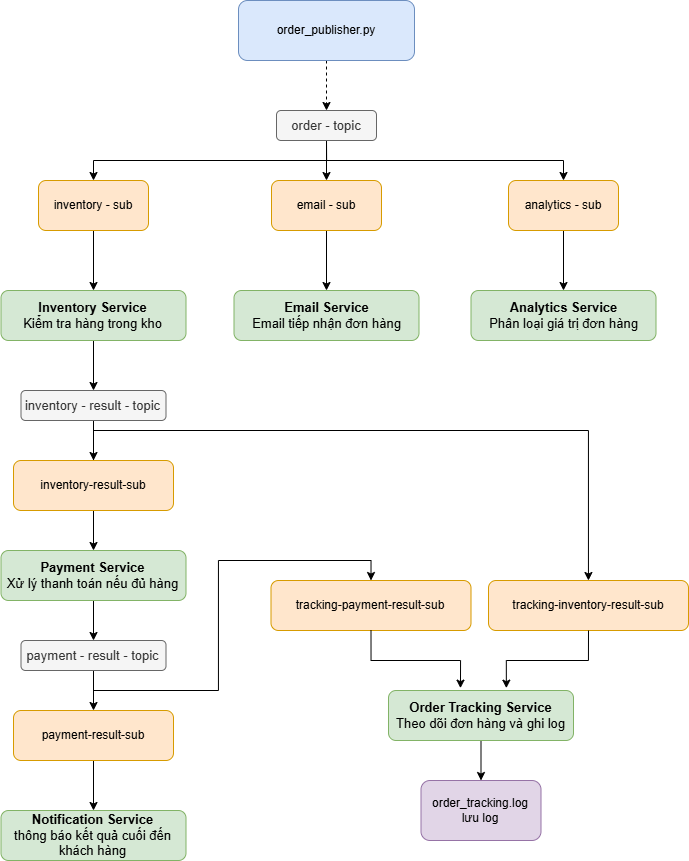

The diagram above was exported from draw.io. Its source (the exported page's mxGraphModel, read from the mxfile embedded in the PNG):
<mxGraphModel dx="1159" dy="672" grid="1" gridSize="10" guides="1" tooltips="1" connect="1" arrows="1" fold="1" page="1" pageScale="1" pageWidth="827" pageHeight="1169" math="0" shadow="0">
  <root>
    <mxCell id="0" />
    <mxCell id="1" parent="0" />
    <mxCell id="w62h1HxTwnvDKeoR5Zln-2" edge="1" parent="1" source="w62h1HxTwnvDKeoR5Zln-1" style="edgeStyle=orthogonalEdgeStyle;rounded=0;orthogonalLoop=1;jettySize=auto;html=1;exitX=0.5;exitY=1;exitDx=0;exitDy=0;dashed=1;">
      <mxGeometry relative="1" as="geometry">
        <mxPoint x="448" y="170" as="targetPoint" />
      </mxGeometry>
    </mxCell>
    <mxCell id="w62h1HxTwnvDKeoR5Zln-1" parent="1" style="rounded=1;whiteSpace=wrap;html=1;fillColor=#dae8fc;strokeColor=#6c8ebf;" value="order_publisher.py" vertex="1">
      <mxGeometry height="60" width="176" x="360" y="60" as="geometry" />
    </mxCell>
    <mxCell id="w62h1HxTwnvDKeoR5Zln-18" edge="1" parent="1" source="w62h1HxTwnvDKeoR5Zln-4" style="edgeStyle=orthogonalEdgeStyle;rounded=0;orthogonalLoop=1;jettySize=auto;html=1;exitX=0.5;exitY=1;exitDx=0;exitDy=0;entryX=0.5;entryY=0;entryDx=0;entryDy=0;" target="w62h1HxTwnvDKeoR5Zln-15">
      <mxGeometry relative="1" as="geometry" />
    </mxCell>
    <mxCell id="w62h1HxTwnvDKeoR5Zln-4" parent="1" style="rounded=1;whiteSpace=wrap;html=1;fillColor=#ffe6cc;strokeColor=#d79b00;" value="inventory - sub" vertex="1">
      <mxGeometry height="50" width="110" x="160" y="240" as="geometry" />
    </mxCell>
    <mxCell id="w62h1HxTwnvDKeoR5Zln-19" edge="1" parent="1" source="w62h1HxTwnvDKeoR5Zln-5" style="edgeStyle=orthogonalEdgeStyle;rounded=0;orthogonalLoop=1;jettySize=auto;html=1;exitX=0.5;exitY=1;exitDx=0;exitDy=0;entryX=0.5;entryY=0;entryDx=0;entryDy=0;" target="w62h1HxTwnvDKeoR5Zln-16">
      <mxGeometry relative="1" as="geometry" />
    </mxCell>
    <mxCell id="w62h1HxTwnvDKeoR5Zln-5" parent="1" style="rounded=1;whiteSpace=wrap;html=1;fillColor=#ffe6cc;strokeColor=#d79b00;" value="email - sub" vertex="1">
      <mxGeometry height="50" width="110" x="393" y="240" as="geometry" />
    </mxCell>
    <mxCell id="w62h1HxTwnvDKeoR5Zln-20" edge="1" parent="1" source="w62h1HxTwnvDKeoR5Zln-6" style="edgeStyle=orthogonalEdgeStyle;rounded=0;orthogonalLoop=1;jettySize=auto;html=1;exitX=0.5;exitY=1;exitDx=0;exitDy=0;entryX=0.5;entryY=0;entryDx=0;entryDy=0;" target="w62h1HxTwnvDKeoR5Zln-17">
      <mxGeometry relative="1" as="geometry" />
    </mxCell>
    <mxCell id="w62h1HxTwnvDKeoR5Zln-6" parent="1" style="rounded=1;whiteSpace=wrap;html=1;fillColor=#ffe6cc;strokeColor=#d79b00;" value="analytics - sub" vertex="1">
      <mxGeometry height="50" width="110" x="630" y="240" as="geometry" />
    </mxCell>
    <mxCell id="w62h1HxTwnvDKeoR5Zln-12" edge="1" parent="1" source="w62h1HxTwnvDKeoR5Zln-10" style="edgeStyle=orthogonalEdgeStyle;rounded=0;orthogonalLoop=1;jettySize=auto;html=1;exitX=0.5;exitY=1;exitDx=0;exitDy=0;entryX=0.5;entryY=0;entryDx=0;entryDy=0;" target="w62h1HxTwnvDKeoR5Zln-5">
      <mxGeometry relative="1" as="geometry" />
    </mxCell>
    <mxCell id="w62h1HxTwnvDKeoR5Zln-13" edge="1" parent="1" source="w62h1HxTwnvDKeoR5Zln-10" style="edgeStyle=orthogonalEdgeStyle;rounded=0;orthogonalLoop=1;jettySize=auto;html=1;exitX=0.5;exitY=1;exitDx=0;exitDy=0;entryX=0.5;entryY=0;entryDx=0;entryDy=0;" target="w62h1HxTwnvDKeoR5Zln-4">
      <mxGeometry relative="1" as="geometry" />
    </mxCell>
    <mxCell id="w62h1HxTwnvDKeoR5Zln-14" edge="1" parent="1" source="w62h1HxTwnvDKeoR5Zln-10" style="edgeStyle=orthogonalEdgeStyle;rounded=0;orthogonalLoop=1;jettySize=auto;html=1;exitX=0.5;exitY=1;exitDx=0;exitDy=0;entryX=0.5;entryY=0;entryDx=0;entryDy=0;" target="w62h1HxTwnvDKeoR5Zln-6">
      <mxGeometry relative="1" as="geometry" />
    </mxCell>
    <mxCell id="w62h1HxTwnvDKeoR5Zln-10" parent="1" style="rounded=1;whiteSpace=wrap;html=1;fillColor=#f5f5f5;fontColor=#333333;strokeColor=#666666;" value="&lt;span style=&quot;font-size: 13px;&quot;&gt;order - topic&lt;/span&gt;" vertex="1">
      <mxGeometry height="30" width="100" x="398" y="170" as="geometry" />
    </mxCell>
    <mxCell id="w62h1HxTwnvDKeoR5Zln-11" edge="1" parent="1" source="w62h1HxTwnvDKeoR5Zln-10" style="edgeStyle=orthogonalEdgeStyle;rounded=0;orthogonalLoop=1;jettySize=auto;html=1;exitX=0.5;exitY=1;exitDx=0;exitDy=0;" target="w62h1HxTwnvDKeoR5Zln-10">
      <mxGeometry relative="1" as="geometry" />
    </mxCell>
    <mxCell id="w62h1HxTwnvDKeoR5Zln-22" edge="1" parent="1" source="w62h1HxTwnvDKeoR5Zln-15" style="edgeStyle=orthogonalEdgeStyle;rounded=0;orthogonalLoop=1;jettySize=auto;html=1;exitX=0.5;exitY=1;exitDx=0;exitDy=0;entryX=0.5;entryY=0;entryDx=0;entryDy=0;" target="w62h1HxTwnvDKeoR5Zln-21">
      <mxGeometry relative="1" as="geometry" />
    </mxCell>
    <mxCell id="w62h1HxTwnvDKeoR5Zln-15" parent="1" style="rounded=1;whiteSpace=wrap;html=1;fillColor=#d5e8d4;strokeColor=#82b366;" value="&lt;b&gt;&lt;font style=&quot;font-size: 13px;&quot;&gt;Inventory Service&lt;/font&gt;&lt;/b&gt;&lt;div&gt;&lt;font style=&quot;font-size: 13px;&quot;&gt;Kiểm tra hàng trong kho&lt;/font&gt;&lt;/div&gt;" vertex="1">
      <mxGeometry height="50" width="185" x="122.5" y="350" as="geometry" />
    </mxCell>
    <mxCell id="w62h1HxTwnvDKeoR5Zln-16" parent="1" style="rounded=1;whiteSpace=wrap;html=1;fillColor=#d5e8d4;strokeColor=#82b366;" value="&lt;b&gt;&lt;font style=&quot;font-size: 13px;&quot;&gt;Email Service&lt;/font&gt;&lt;/b&gt;&lt;div&gt;&lt;span style=&quot;font-size: 13px;&quot;&gt;Email tiếp nhận đơn hàng&lt;/span&gt;&lt;/div&gt;" vertex="1">
      <mxGeometry height="50" width="185" x="355.5" y="350" as="geometry" />
    </mxCell>
    <mxCell id="w62h1HxTwnvDKeoR5Zln-17" parent="1" style="rounded=1;whiteSpace=wrap;html=1;fillColor=#d5e8d4;strokeColor=#82b366;" value="&lt;b&gt;&lt;font style=&quot;font-size: 13px;&quot;&gt;Analytics Service&lt;/font&gt;&lt;/b&gt;&lt;div&gt;&lt;span style=&quot;font-size: 13px;&quot;&gt;Phân loại giá trị đơn hàng&lt;/span&gt;&lt;/div&gt;" vertex="1">
      <mxGeometry height="50" width="185" x="592.5" y="350" as="geometry" />
    </mxCell>
    <mxCell id="ixPlZnIT48KwQ3Ncd5af-2" edge="1" parent="1" source="w62h1HxTwnvDKeoR5Zln-21" style="edgeStyle=orthogonalEdgeStyle;rounded=0;orthogonalLoop=1;jettySize=auto;html=1;exitX=0.5;exitY=1;exitDx=0;exitDy=0;entryX=0.5;entryY=0;entryDx=0;entryDy=0;" target="ixPlZnIT48KwQ3Ncd5af-1">
      <mxGeometry relative="1" as="geometry" />
    </mxCell>
    <mxCell id="w62h1HxTwnvDKeoR5Zln-21" parent="1" style="rounded=1;whiteSpace=wrap;html=1;fillColor=#f5f5f5;fontColor=#333333;strokeColor=#666666;" value="&lt;span style=&quot;font-size: 13px;&quot;&gt;inventory - result - topic&lt;/span&gt;" vertex="1">
      <mxGeometry height="30" width="145" x="142.5" y="450" as="geometry" />
    </mxCell>
    <mxCell id="w62h1HxTwnvDKeoR5Zln-26" edge="1" parent="1" source="w62h1HxTwnvDKeoR5Zln-23" style="edgeStyle=orthogonalEdgeStyle;rounded=0;orthogonalLoop=1;jettySize=auto;html=1;exitX=0.5;exitY=1;exitDx=0;exitDy=0;entryX=0.5;entryY=0;entryDx=0;entryDy=0;" target="w62h1HxTwnvDKeoR5Zln-25">
      <mxGeometry relative="1" as="geometry" />
    </mxCell>
    <mxCell id="w62h1HxTwnvDKeoR5Zln-23" parent="1" style="rounded=1;whiteSpace=wrap;html=1;fillColor=#d5e8d4;strokeColor=#82b366;" value="&lt;b&gt;&lt;font style=&quot;font-size: 13px;&quot;&gt;Payment Service&lt;/font&gt;&lt;/b&gt;&lt;div&gt;&lt;span style=&quot;font-size: 13px;&quot;&gt;Xử lý thanh toán nếu đủ hàng&lt;/span&gt;&lt;/div&gt;" vertex="1">
      <mxGeometry height="50" width="185" x="122.5" y="610" as="geometry" />
    </mxCell>
    <mxCell id="ixPlZnIT48KwQ3Ncd5af-6" edge="1" parent="1" source="w62h1HxTwnvDKeoR5Zln-25" style="edgeStyle=orthogonalEdgeStyle;rounded=0;orthogonalLoop=1;jettySize=auto;html=1;exitX=0.5;exitY=1;exitDx=0;exitDy=0;entryX=0.5;entryY=0;entryDx=0;entryDy=0;" target="ixPlZnIT48KwQ3Ncd5af-5">
      <mxGeometry relative="1" as="geometry" />
    </mxCell>
    <mxCell id="ixPlZnIT48KwQ3Ncd5af-12" edge="1" parent="1" source="w62h1HxTwnvDKeoR5Zln-25" style="edgeStyle=orthogonalEdgeStyle;rounded=0;orthogonalLoop=1;jettySize=auto;html=1;exitX=0.5;exitY=1;exitDx=0;exitDy=0;entryX=0.5;entryY=0;entryDx=0;entryDy=0;" target="ixPlZnIT48KwQ3Ncd5af-10">
      <mxGeometry relative="1" as="geometry" />
    </mxCell>
    <mxCell id="w62h1HxTwnvDKeoR5Zln-25" parent="1" style="rounded=1;whiteSpace=wrap;html=1;fillColor=#f5f5f5;fontColor=#333333;strokeColor=#666666;" value="&lt;span style=&quot;font-size: 13px;&quot;&gt;payment - result - topic&lt;/span&gt;" vertex="1">
      <mxGeometry height="30" width="145" x="142.5" y="700" as="geometry" />
    </mxCell>
    <mxCell id="w62h1HxTwnvDKeoR5Zln-27" parent="1" style="rounded=1;whiteSpace=wrap;html=1;fillColor=#d5e8d4;strokeColor=#82b366;" value="&lt;b&gt;&lt;font style=&quot;font-size: 13px;&quot;&gt;Notification Service&lt;/font&gt;&lt;/b&gt;&lt;div&gt;&lt;span style=&quot;font-size: 13px;&quot;&gt;thông báo kết quả cuối đến khách hàng&lt;/span&gt;&lt;/div&gt;" vertex="1">
      <mxGeometry height="50" width="185" x="122.5" y="870" as="geometry" />
    </mxCell>
    <mxCell id="ixPlZnIT48KwQ3Ncd5af-3" edge="1" parent="1" source="ixPlZnIT48KwQ3Ncd5af-1" style="edgeStyle=orthogonalEdgeStyle;rounded=0;orthogonalLoop=1;jettySize=auto;html=1;exitX=0.5;exitY=1;exitDx=0;exitDy=0;entryX=0.5;entryY=0;entryDx=0;entryDy=0;" target="w62h1HxTwnvDKeoR5Zln-23">
      <mxGeometry relative="1" as="geometry" />
    </mxCell>
    <mxCell id="ixPlZnIT48KwQ3Ncd5af-11" edge="1" parent="1" source="ixPlZnIT48KwQ3Ncd5af-1" style="edgeStyle=orthogonalEdgeStyle;rounded=0;orthogonalLoop=1;jettySize=auto;html=1;exitX=0.5;exitY=1;exitDx=0;exitDy=0;" target="ixPlZnIT48KwQ3Ncd5af-8">
      <mxGeometry relative="1" as="geometry">
        <Array as="points">
          <mxPoint x="215" y="490" />
          <mxPoint x="710" y="490" />
        </Array>
      </mxGeometry>
    </mxCell>
    <mxCell id="ixPlZnIT48KwQ3Ncd5af-1" parent="1" style="rounded=1;whiteSpace=wrap;html=1;fillColor=#ffe6cc;strokeColor=#d79b00;" value="inventory-result-sub" vertex="1">
      <mxGeometry height="50" width="160" x="135" y="520" as="geometry" />
    </mxCell>
    <mxCell id="ixPlZnIT48KwQ3Ncd5af-7" edge="1" parent="1" source="ixPlZnIT48KwQ3Ncd5af-5" style="edgeStyle=orthogonalEdgeStyle;rounded=0;orthogonalLoop=1;jettySize=auto;html=1;exitX=0.5;exitY=1;exitDx=0;exitDy=0;entryX=0.5;entryY=0;entryDx=0;entryDy=0;" target="w62h1HxTwnvDKeoR5Zln-27">
      <mxGeometry relative="1" as="geometry" />
    </mxCell>
    <mxCell id="ixPlZnIT48KwQ3Ncd5af-5" parent="1" style="rounded=1;whiteSpace=wrap;html=1;fillColor=#ffe6cc;strokeColor=#d79b00;" value="payment-result-sub " vertex="1">
      <mxGeometry height="50" width="160" x="135" y="770" as="geometry" />
    </mxCell>
    <mxCell id="ixPlZnIT48KwQ3Ncd5af-8" parent="1" style="rounded=1;whiteSpace=wrap;html=1;fillColor=#ffe6cc;strokeColor=#d79b00;" value="tracking-inventory-result-sub" vertex="1">
      <mxGeometry height="50" width="200" x="610" y="640" as="geometry" />
    </mxCell>
    <mxCell id="ixPlZnIT48KwQ3Ncd5af-10" parent="1" style="rounded=1;whiteSpace=wrap;html=1;fillColor=#ffe6cc;strokeColor=#d79b00;" value="&lt;span style=&quot;text-align: left;&quot;&gt;tracking-payment-result-sub&lt;/span&gt;" vertex="1">
      <mxGeometry height="50" width="200" x="392.5" y="640" as="geometry" />
    </mxCell>
    <mxCell id="ixPlZnIT48KwQ3Ncd5af-20" edge="1" parent="1" source="ixPlZnIT48KwQ3Ncd5af-13" style="edgeStyle=orthogonalEdgeStyle;rounded=0;orthogonalLoop=1;jettySize=auto;html=1;exitX=0.5;exitY=1;exitDx=0;exitDy=0;entryX=0.5;entryY=0;entryDx=0;entryDy=0;" target="ixPlZnIT48KwQ3Ncd5af-16">
      <mxGeometry relative="1" as="geometry" />
    </mxCell>
    <mxCell id="ixPlZnIT48KwQ3Ncd5af-13" parent="1" style="rounded=1;whiteSpace=wrap;html=1;fillColor=#d5e8d4;strokeColor=#82b366;" value="&lt;font style=&quot;font-size: 13px;&quot;&gt;&lt;b&gt;Order Tracking Service&lt;/b&gt;&lt;/font&gt;&lt;br&gt;&lt;div&gt;&lt;span style=&quot;font-size: 13px;&quot;&gt;Theo dõi đơn hàng và ghi log&lt;/span&gt;&lt;/div&gt;" vertex="1">
      <mxGeometry height="50" width="185" x="510" y="750" as="geometry" />
    </mxCell>
    <mxCell id="ixPlZnIT48KwQ3Ncd5af-14" edge="1" parent="1" source="ixPlZnIT48KwQ3Ncd5af-10" style="edgeStyle=orthogonalEdgeStyle;rounded=0;orthogonalLoop=1;jettySize=auto;html=1;exitX=0.5;exitY=1;exitDx=0;exitDy=0;entryX=0.389;entryY=-0.047;entryDx=0;entryDy=0;entryPerimeter=0;" target="ixPlZnIT48KwQ3Ncd5af-13">
      <mxGeometry relative="1" as="geometry" />
    </mxCell>
    <mxCell id="ixPlZnIT48KwQ3Ncd5af-15" edge="1" parent="1" source="ixPlZnIT48KwQ3Ncd5af-8" style="edgeStyle=orthogonalEdgeStyle;rounded=0;orthogonalLoop=1;jettySize=auto;html=1;exitX=0.5;exitY=1;exitDx=0;exitDy=0;entryX=0.637;entryY=-0.047;entryDx=0;entryDy=0;entryPerimeter=0;" target="ixPlZnIT48KwQ3Ncd5af-13">
      <mxGeometry relative="1" as="geometry" />
    </mxCell>
    <mxCell id="ixPlZnIT48KwQ3Ncd5af-16" parent="1" style="rounded=1;whiteSpace=wrap;html=1;fillColor=#e1d5e7;strokeColor=#9673a6;" value="order_tracking.log&lt;div&gt;lưu log&lt;/div&gt;" vertex="1">
      <mxGeometry height="60" width="120" x="542.5" y="840" as="geometry" />
    </mxCell>
  </root>
</mxGraphModel>